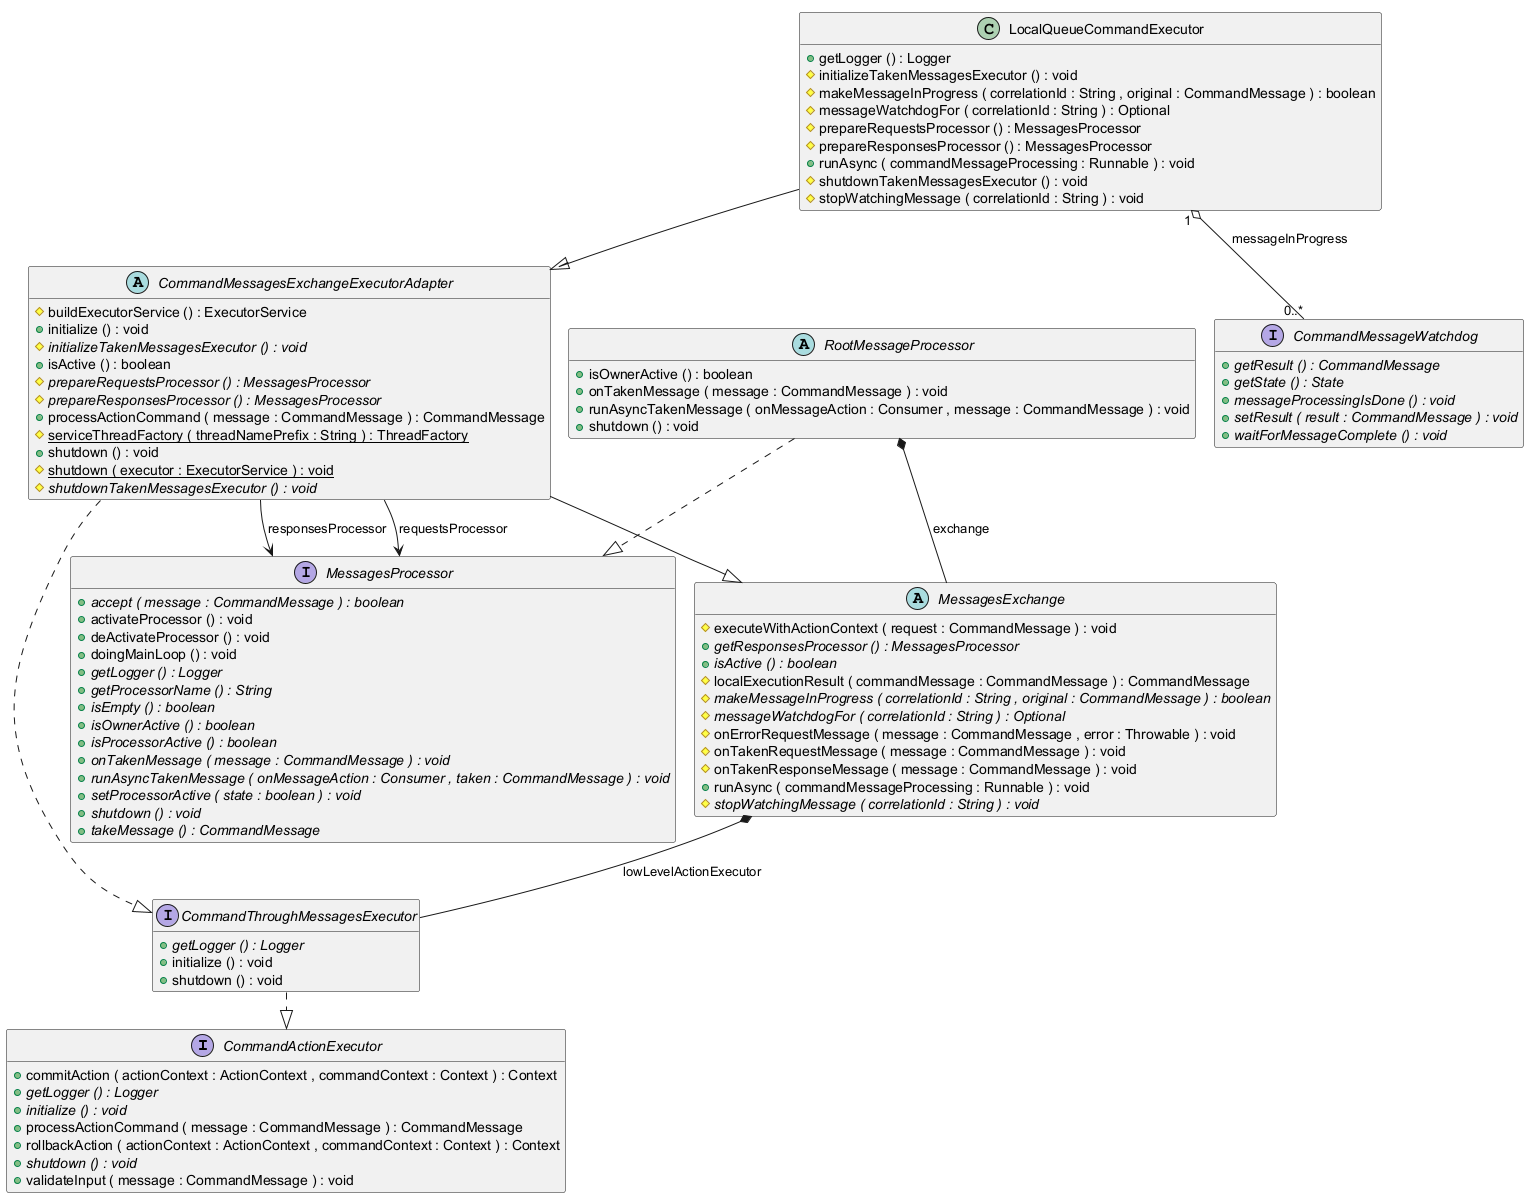

The diagram above was rendered by PlantUML. Its source (embedded in the PNG):
@startuml
!pragma layout smetana

interface CommandActionExecutor {
	{field} {static} +IS_DO_MESSAGE_DIRECTION : Predicate
	{field} {static} +IS_NULL_MESSAGE_DIRECTION : Predicate
	{field} {static} +IS_UNDO_MESSAGE_DIRECTION : Predicate
	{field} {static} +IS_VALID_MESSAGE_CONTEXT : Predicate
	{field} {static} +IS_VALID_MESSAGE_CONTEXT_COMMAND : Predicate
	{field} {static} +isInvalidMessage : Predicate
	{field} {static} +isValidMessageDirection : Predicate
	{method} +commitAction ( actionContext : ActionContext , commandContext : Context ) : Context
	{method}  {abstract} +getLogger () : Logger
	{method}  {abstract} +initialize () : void
	{method} +processActionCommand ( message : CommandMessage ) : CommandMessage
	{method} +rollbackAction ( actionContext : ActionContext , commandContext : Context ) : Context
	{method}  {abstract} +shutdown () : void
	{method} +validateInput ( message : CommandMessage ) : void
}


interface CommandMessageWatchdog {
	{method}  {abstract} +getResult () : CommandMessage
	{method}  {abstract} +getState () : State
	{method}  {abstract} +messageProcessingIsDone () : void
	{method}  {abstract} +setResult ( result : CommandMessage ) : void
	{method}  {abstract} +waitForMessageComplete () : void
}


abstract class CommandMessagesExchangeExecutorAdapter {
	{field} -processorLaunchExecutor : ExecutorService
	{field} -serviceActive : AtomicBoolean
	{method} #buildExecutorService () : ExecutorService
	{method} +initialize () : void
	{method}  {abstract} #initializeTakenMessagesExecutor () : void
	{method} +isActive () : boolean
	{method}  {abstract} #prepareRequestsProcessor () : MessagesProcessor
	{method}  {abstract} #prepareResponsesProcessor () : MessagesProcessor
	{method} +processActionCommand ( message : CommandMessage ) : CommandMessage
	{method}  {static} #serviceThreadFactory ( threadNamePrefix : String ) : ThreadFactory
	{method} +shutdown () : void
	{method}  {static} #shutdown ( executor : ExecutorService ) : void
	{method}  {abstract} #shutdownTakenMessagesExecutor () : void
}


interface CommandThroughMessagesExecutor {
	{field} {static} +COMMAND_MESSAGE_OBJECT_MAPPER_BEAN_NAME : String
	{field} {static} +JSON_CONTEXT_MODULE_BEAN_NAME : String
	{field} {static} +REQUEST_MESSAGES_PROCESSOR_NAME : String
	{field} {static} +RESPONSE_MESSAGES_PROCESSOR_NAME : String
	{method}  {abstract} +getLogger () : Logger
	{method} +initialize () : void
	{method} +shutdown () : void
}


class LocalQueueCommandExecutor {
	{field} -executor : ExecutorService
	{field} {static} -log : Logger
	{field} -objectMapper : ObjectMapper
	{method} +getLogger () : Logger
	{method} #initializeTakenMessagesExecutor () : void
	{method} #makeMessageInProgress ( correlationId : String , original : CommandMessage ) : boolean
	{method} #messageWatchdogFor ( correlationId : String ) : Optional
	{method} #prepareRequestsProcessor () : MessagesProcessor
	{method} #prepareResponsesProcessor () : MessagesProcessor
	{method} +runAsync ( commandMessageProcessing : Runnable ) : void
	{method} #shutdownTakenMessagesExecutor () : void
	{method} #stopWatchingMessage ( correlationId : String ) : void
}


abstract class MessagesExchange {
	{field} {static} -logger : Logger
	{method} #executeWithActionContext ( request : CommandMessage ) : void
	{method}  {abstract} +getResponsesProcessor () : MessagesProcessor
	{method}  {abstract} +isActive () : boolean
	{method} #localExecutionResult ( commandMessage : CommandMessage ) : CommandMessage
	{method}  {abstract} #makeMessageInProgress ( correlationId : String , original : CommandMessage ) : boolean
	{method}  {abstract} #messageWatchdogFor ( correlationId : String ) : Optional
	{method} #onErrorRequestMessage ( message : CommandMessage , error : Throwable ) : void
	{method} #onTakenRequestMessage ( message : CommandMessage ) : void
	{method} #onTakenResponseMessage ( message : CommandMessage ) : void
	{method} +runAsync ( commandMessageProcessing : Runnable ) : void
	{method}  {abstract} #stopWatchingMessage ( correlationId : String ) : void
}


interface MessagesProcessor {
	{field} {static} +IS_LAST_MESSAGE : Predicate
	{method}  {abstract} +accept ( message : CommandMessage ) : boolean
	{method} +activateProcessor () : void
	{method} +deActivateProcessor () : void
	{method} +doingMainLoop () : void
	{method}  {abstract} +getLogger () : Logger
	{method}  {abstract} +getProcessorName () : String
	{method}  {abstract} +isEmpty () : boolean
	{method}  {abstract} +isOwnerActive () : boolean
	{method}  {abstract} +isProcessorActive () : boolean
	{method}  {abstract} +onTakenMessage ( message : CommandMessage ) : void
	{method}  {abstract} +runAsyncTakenMessage ( onMessageAction : Consumer , taken : CommandMessage ) : void
	{method}  {abstract} +setProcessorActive ( state : boolean ) : void
	{method}  {abstract} +shutdown () : void
	{method}  {abstract} +takeMessage () : CommandMessage
}


abstract class RootMessageProcessor {
	{field} #logger : Logger
	{field} -processingTaken : Consumer
	{field} +processorActive : AtomicBoolean
	{field} -processorName : String
	{field} -processorStateMonitor : Object
	{method} +isOwnerActive () : boolean
	{method} +onTakenMessage ( message : CommandMessage ) : void
	{method} +runAsyncTakenMessage ( onMessageAction : Consumer , message : CommandMessage ) : void
	{method} +shutdown () : void
}




CommandMessagesExchangeExecutorAdapter -->  MessagesProcessor : requestsProcessor
CommandMessagesExchangeExecutorAdapter -->  MessagesProcessor : responsesProcessor
CommandMessagesExchangeExecutorAdapter --|>  MessagesExchange
CommandMessagesExchangeExecutorAdapter ..|>  CommandThroughMessagesExecutor
CommandThroughMessagesExecutor ..|>  CommandActionExecutor
LocalQueueCommandExecutor "1" o-- "0..*"  CommandMessageWatchdog : messageInProgress
LocalQueueCommandExecutor --|>  CommandMessagesExchangeExecutorAdapter
MessagesExchange *--  CommandThroughMessagesExecutor : lowLevelActionExecutor
RootMessageProcessor *--  MessagesExchange : exchange
RootMessageProcessor ..|>  MessagesProcessor

hide fields

@enduml